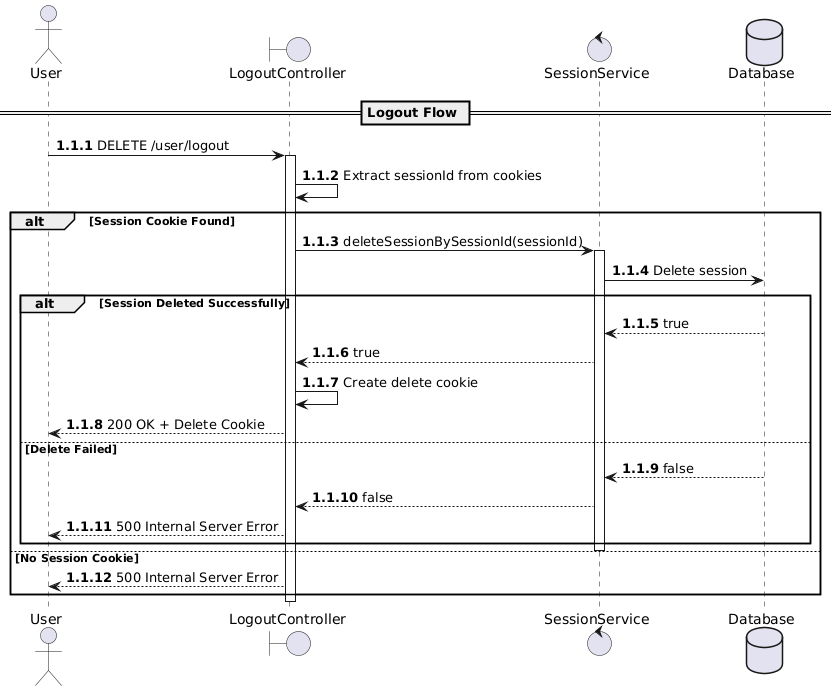

The diagram above was rendered by PlantUML. Its source (embedded in the PNG):
@startuml
autonumber 1.1.1

actor       User        as User
boundary    LogoutController as Controller
control     SessionService as Service
database    Database     as DB

== Logout Flow ==

User -> Controller : DELETE /user/logout
activate Controller

Controller -> Controller : Extract sessionId from cookies

alt Session Cookie Found
    Controller -> Service : deleteSessionBySessionId(sessionId)
    activate Service
    
    Service -> DB : Delete session
    
    alt Session Deleted Successfully
        DB --> Service : true
        Service --> Controller : true
        Controller -> Controller : Create delete cookie
        Controller --> User : 200 OK + Delete Cookie
    else Delete Failed
        DB --> Service : false
        Service --> Controller : false
        Controller --> User : 500 Internal Server Error
    end
    
    deactivate Service
    
else No Session Cookie
    Controller --> User : 500 Internal Server Error
end

deactivate Controller
@enduml